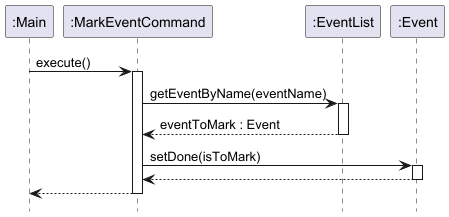

The diagram above was rendered by PlantUML. Its source (embedded in the PNG):
@startuml
!include style.puml
hide footbox

participant ":Main" as main
participant ":MarkEventCommand" as markCommand  
participant ":EventList" as eventList  
participant ":Event" as event  

main -> markCommand : execute()
activate markCommand  

markCommand -> eventList : getEventByName(eventName)
activate eventList  

eventList --> markCommand : eventToMark : Event
deactivate eventList

markCommand -> event : setDone(isToMark)
activate event  

event --> markCommand
deactivate event

markCommand --> main
deactivate markCommand
@enduml